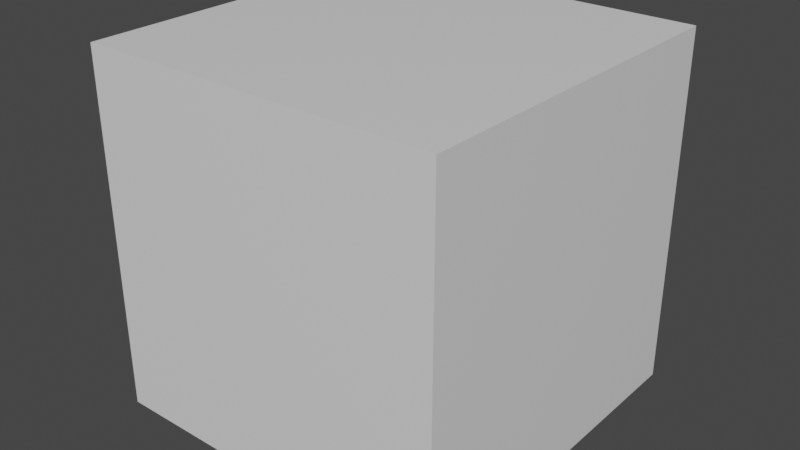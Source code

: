 # Source: rotatingCube.blend  (saved by Blender 2.80.75; exported with 4.5.12 LTS)
import bpy
from mathutils import Matrix  # noqa: F401  (used for matrix-valued properties, if any)

bpy.ops.wm.read_factory_settings(use_empty=True)
scene = bpy.context.scene
scene.name = 'Scene'

# ---- collections
col_collection = bpy.data.collections.new('Collection'); scene.collection.children.link(col_collection)

# ---- materials (node trees are filled in below, after node groups)
mat_material = bpy.data.materials.new('Material')
mat_material.alpha_threshold = 0.0
mat_material.use_transparent_shadow = False
mat_material.line_color = (0.0, 0.0, 0.0, 1.0)

# ---- material node trees
mat_material.use_nodes = True; mat_material.node_tree.nodes.clear()
_N = mat_material.node_tree.nodes; _L = mat_material.node_tree.links
n0 = _N.new('ShaderNodeOutputMaterial'); n0.name = 'Material Output'; n0.location = (300, 300)
n1 = _N.new('ShaderNodeBsdfPrincipled'); n1.name = 'Principled BSDF'; n1.location = (10, 300)
n1.distribution = 'GGX'
n1.subsurface_method = 'BURLEY'
n1.inputs[2].default_value = 0.4
n1.inputs[3].default_value = 1.45
n1.inputs[27].default_value = (0.0, 0.0, 0.0, 1.0)
n1.inputs[28].default_value = 1.0
_L.new(n1.outputs[0], n0.inputs[0])
n0.is_active_output = True

# ---- world
world_world = bpy.data.worlds.new('World'); scene.world = world_world
world_world.use_nodes = True; world_world.node_tree.nodes.clear()
_N = world_world.node_tree.nodes; _L = world_world.node_tree.links
n0 = _N.new('ShaderNodeOutputWorld'); n0.name = 'World Output'; n0.location = (300, 300)
n1 = _N.new('ShaderNodeBackground'); n1.name = 'Background'; n1.location = (10, 300)
n1.inputs[0].default_value = (0.05088, 0.05088, 0.05088, 1.0)
_L.new(n1.outputs[0], n0.inputs[0])
n0.is_active_output = True
world_world.color = (0.05088, 0.05088, 0.05088)
world_world.use_sun_shadow = False
world_world.sun_shadow_jitter_overblur = 0.0

# ---- meshes
me_cube = bpy.data.meshes.new('Cube')
me_cube.from_pydata([(1.0, 1.0, 1.0), (1.0, 1.0, -1.0), (1.0, -1.0, 1.0), (1.0, -1.0, -1.0), (-1.0, 1.0, 1.0), (-1.0, 1.0, -1.0), (-1.0, -1.0, 1.0), (-1.0, -1.0, -1.0)], [], [(0, 4, 6, 2), (3, 2, 6, 7), (7, 6, 4, 5), (5, 1, 3, 7), (1, 0, 2, 3), (5, 4, 0, 1)])
_uv = me_cube.uv_layers.new(name='UVMap')
_uv.uv.foreach_set('vector', [0.375, 0.0, 0.625, 0.0, 0.625, 0.25, 0.375, 0.25, 0.375, 0.25, 0.625, 0.25, 0.625, 0.5, 0.375, 0.5, 0.375, 0.5, 0.625, 0.5, 0.625, 0.75, 0.375, 0.75, 0.375, 0.75, 0.625, 0.75, 0.625, 1.0, 0.375, 1.0, 0.125, 0.5, 0.375, 0.5, 0.375, 0.75, 0.125, 0.75, 0.625, 0.5, 0.875, 0.5, 0.875, 0.75, 0.625, 0.75])
me_cube.materials.append(mat_material)
me_cube.use_remesh_preserve_volume = False
me_cube.use_remesh_preserve_attributes = False
me_cube.use_mirror_vertex_groups = False
me_cube.update()

# ---- objects
ob_cube = bpy.data.objects.new('Cube', me_cube)

# ---- transforms, parenting, visibility, modifiers, constraints
ob_cube.location = (0.0, 0.0, 0.0)
ob_cube.lock_rotations_4d = False
ob_cube.empty_display_type = 'ARROWS'
ob_cube.lineart.crease_threshold = 0.0

# ---- collection membership
col_collection.objects.link(ob_cube)

# ---- scene / render settings (as saved in the file)
scene.frame_start = 1; scene.frame_end = 250; scene.frame_set(1)
scene.render.engine = 'BLENDER_EEVEE_NEXT'
scene.cycles.use_denoising = False
scene.cycles.samples = 128
scene.cycles.sampling_pattern = 'TABULATED_SOBOL'
scene.cycles.use_adaptive_sampling = False
scene.cycles.use_light_tree = False
scene.view_settings.view_transform = 'Filmic'
bpy.context.view_layer.update()

# ---- added for rendering (the .blend has no active camera and no usable light): camera, sun
cam_auto = bpy.data.cameras.new('AutoCamera')
cam_auto.lens = 50.0
cam_auto.sensor_width = 36.0
cam_auto.clip_end = 1000.0
ob_auto_camera = bpy.data.objects.new('AutoCamera', cam_auto)
scene.collection.objects.link(ob_auto_camera)
ob_auto_camera.location = (3.20507, -3.84609, 2.56406)
ob_auto_camera.rotation_euler = (1.09748, -7.21219e-08, 0.694738)
scene.camera = ob_auto_camera
light_auto_sun = bpy.data.lights.new('AutoSun', 'SUN')
light_auto_sun.energy = 3.0
light_auto_sun.angle = 0.0523599
ob_auto_sun = bpy.data.objects.new('AutoSun', light_auto_sun)
scene.collection.objects.link(ob_auto_sun)
ob_auto_sun.rotation_euler = (0.872665, 0.174533, 0.523599)
bpy.context.view_layer.update()
